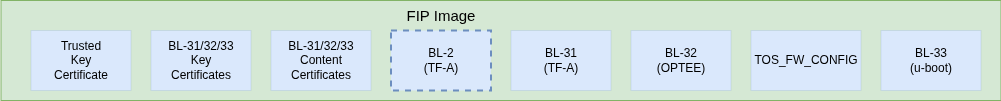

The diagram above was exported from draw.io. Its source (the exported page's mxGraphModel, read from the mxfile embedded in the PNG):
<mxGraphModel dx="1070" dy="977" grid="1" gridSize="10" guides="1" tooltips="1" connect="1" arrows="1" fold="1" page="1" pageScale="1" pageWidth="850" pageHeight="1100" math="0" shadow="0">
  <root>
    <mxCell id="0" />
    <mxCell id="1" parent="0" />
    <mxCell id="L4YjNWBjtXQKQ_35tjbJ-2" value="" style="rounded=0;whiteSpace=wrap;html=1;fillColor=#d5e8d4;strokeColor=#82b366;" vertex="1" parent="1">
      <mxGeometry x="67.5" y="470" width="1000" height="100" as="geometry" />
    </mxCell>
    <mxCell id="L4YjNWBjtXQKQ_35tjbJ-12" value="Trusted &lt;br&gt;Key &lt;br&gt;Certificate" style="rounded=0;whiteSpace=wrap;html=1;fillColor=#dae8fc;strokeColor=#6c8ebf;strokeWidth=0;" vertex="1" parent="1">
      <mxGeometry x="97.5" y="500" width="100" height="60" as="geometry" />
    </mxCell>
    <mxCell id="L4YjNWBjtXQKQ_35tjbJ-13" value="BL-31/32/33&lt;br&gt;Key &lt;br&gt;Certificates" style="rounded=0;whiteSpace=wrap;html=1;fillColor=#dae8fc;strokeColor=#6c8ebf;strokeWidth=0;" vertex="1" parent="1">
      <mxGeometry x="217.5" y="500" width="100" height="60" as="geometry" />
    </mxCell>
    <mxCell id="L4YjNWBjtXQKQ_35tjbJ-14" value="BL-31/32/33&lt;br&gt;Content Certificates" style="rounded=0;whiteSpace=wrap;html=1;fillColor=#dae8fc;strokeColor=#6c8ebf;strokeWidth=0;" vertex="1" parent="1">
      <mxGeometry x="337.5" y="500" width="100" height="60" as="geometry" />
    </mxCell>
    <mxCell id="L4YjNWBjtXQKQ_35tjbJ-15" value="BL-2 &lt;br&gt;(TF-A)" style="rounded=0;whiteSpace=wrap;html=1;fillColor=#dae8fc;strokeColor=#6c8ebf;strokeWidth=2;dashed=1;" vertex="1" parent="1">
      <mxGeometry x="457.5" y="500" width="100" height="60" as="geometry" />
    </mxCell>
    <mxCell id="L4YjNWBjtXQKQ_35tjbJ-16" value="BL-31 &lt;br&gt;(TF-A)" style="rounded=0;whiteSpace=wrap;html=1;fillColor=#dae8fc;strokeColor=#6c8ebf;strokeWidth=0;" vertex="1" parent="1">
      <mxGeometry x="577.5" y="500" width="100" height="60" as="geometry" />
    </mxCell>
    <mxCell id="L4YjNWBjtXQKQ_35tjbJ-17" value="BL-32&lt;br&gt;(OPTEE)" style="rounded=0;whiteSpace=wrap;html=1;fillColor=#dae8fc;strokeColor=#6c8ebf;strokeWidth=0;" vertex="1" parent="1">
      <mxGeometry x="697.5" y="500" width="100" height="60" as="geometry" />
    </mxCell>
    <mxCell id="L4YjNWBjtXQKQ_35tjbJ-18" value="BL-33&lt;br&gt;(u-boot)" style="rounded=0;whiteSpace=wrap;html=1;fillColor=#dae8fc;strokeColor=#6c8ebf;strokeWidth=0;" vertex="1" parent="1">
      <mxGeometry x="947.5" y="500" width="100" height="60" as="geometry" />
    </mxCell>
    <mxCell id="L4YjNWBjtXQKQ_35tjbJ-25" value="&lt;font style=&quot;font-size: 15px; font-weight: normal;&quot;&gt;FIP Image&lt;/font&gt;" style="text;html=1;strokeColor=none;fillColor=none;align=center;verticalAlign=middle;whiteSpace=wrap;rounded=0;fontSize=18;fontStyle=1" vertex="1" parent="1">
      <mxGeometry x="402.5" y="470" width="210" height="30" as="geometry" />
    </mxCell>
    <mxCell id="L4YjNWBjtXQKQ_35tjbJ-26" value="TOS_FW_CONFIG" style="rounded=0;whiteSpace=wrap;html=1;fillColor=#dae8fc;strokeColor=#6c8ebf;strokeWidth=0;" vertex="1" parent="1">
      <mxGeometry x="817.5" y="500" width="110" height="60" as="geometry" />
    </mxCell>
  </root>
</mxGraphModel>